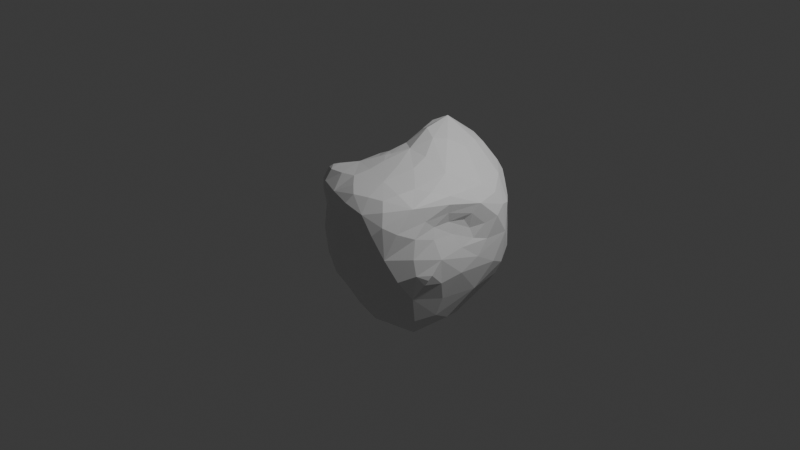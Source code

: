 # Source: asteroid.blend  (saved by Blender 4.0.36; exported with 4.5.12 LTS)
import bpy
from mathutils import Matrix  # noqa: F401  (used for matrix-valued properties, if any)

bpy.ops.wm.read_factory_settings(use_empty=True)
scene = bpy.context.scene
scene.name = 'Scene'

# ---- collections
col_collection = bpy.data.collections.new('Collection'); scene.collection.children.link(col_collection)

# ---- materials (node trees are filled in below, after node groups)
mat_material = bpy.data.materials.new('Material')
mat_material.alpha_threshold = 0.0
mat_material.use_transparent_shadow = False
mat_material.roughness = 0.5
mat_material.line_color = (0.0, 0.0, 0.0, 1.0)

# ---- material node trees
mat_material.use_nodes = True; mat_material.node_tree.nodes.clear()
_N = mat_material.node_tree.nodes; _L = mat_material.node_tree.links
n0 = _N.new('ShaderNodeOutputMaterial'); n0.name = 'Material Output'; n0.location = (300, 300)
n1 = _N.new('ShaderNodeBsdfPrincipled'); n1.name = 'Principled BSDF'; n1.location = (10, 300)
n1.inputs[3].default_value = 1.45
_L.new(n1.outputs[0], n0.inputs[0])
n0.is_active_output = True

# ---- world
world_world = bpy.data.worlds.new('World'); scene.world = world_world
world_world.use_nodes = True; world_world.node_tree.nodes.clear()
_N = world_world.node_tree.nodes; _L = world_world.node_tree.links
n0 = _N.new('ShaderNodeOutputWorld'); n0.name = 'World Output'; n0.location = (300, 300)
n1 = _N.new('ShaderNodeBackground'); n1.name = 'Background'; n1.location = (10, 300)
n1.inputs[0].default_value = (0.05088, 0.05088, 0.05088, 1.0)
_L.new(n1.outputs[0], n0.inputs[0])
n0.is_active_output = True
world_world.color = (0.05088, 0.05088, 0.05088)
world_world.use_sun_shadow = False
world_world.sun_shadow_jitter_overblur = 0.0

# ---- cameras
cam_camera = bpy.data.cameras.new('Camera')
cam_camera.clip_end = 100.0
cam_camera.ortho_scale = 7.314

# ---- lights
light_light = bpy.data.lights.new('Light', 'POINT')
light_light.transmission_factor = 0.0
light_light.use_soft_falloff = False
light_light.energy = 1000.0
light_light.shadow_soft_size = 0.1
light_light.shadow_maximum_resolution = 0.006
light_light.use_absolute_resolution = True

# ---- meshes
me_cube = bpy.data.meshes.new('Cube')
me_cube.from_pydata([(-0.7236, -0.5257, 0.4472), (0.2764, -0.8506, 0.4472), (0.8394, 0.774, -0.4509), (-0.1097, 0.9294, -0.1818), (-0.8944, 0.0, -0.4472), (-0.2772, -0.6488, -0.3204), (0.7236, -0.5257, -0.4472), (0.05092, -0.1695, -0.7309), (-0.3016, 0.2325, 0.07456), (0.3922, 1.099, 0.4436), (1.01, 0.2482, 0.4436), (0.1251, 0.03036, 0.797), (0.5899, -0.3394, -1.25), (-0.6882, 0.5, -0.5257), (1.067, 0.5572, -0.003633), (-0.1625, -0.5, -0.8507), (-0.6882, -0.5, -0.5257), (0.9665, 0.2482, -0.5294), (-0.4748, -0.1695, -0.5816), (0.9511, -0.309, 0.0), (0.5411, 0.5572, -0.8543), (0.2629, -0.809, -0.5257), (0.3787, 1.057, -0.5294), (0.004266, 0.5787, -0.5852), (0.1807, -0.6318, -0.02244), (0.5878, -0.809, 0.0), (-0.9511, -0.309, 0.0), (-0.3238, -0.3584, 0.0395), (-0.472, 1.057, -0.003633), (-0.8259, 0.3394, -0.203), (0.592, 0.8336, 0.4519), (0.1667, 1.079, 0.2654), (0.6882, -0.5, 0.5257), (-0.2629, -0.809, 0.5257), (-0.7255, 0.03036, 0.3228), (-0.1471, 1.057, 0.5221), (0.804, 0.7482, 0.5221), (0.2876, -0.4696, 0.6477), (0.6508, 0.03036, 0.6477), (-0.3002, -0.2787, 0.6477), (-0.3002, 0.3394, 0.6477), (-0.151, 0.6947, 1.229), (-0.5745, -0.4174, 0.6489), (-0.08755, -0.1241, 0.7224), (-0.01098, 0.5438, 0.7474), (0.6473, -0.3509, 0.2715), (0.8366, 0.1777, 0.006849), (0.8231, 0.1625, 0.3414), (0.8373, -0.4174, -0.2236)], [], [(7, 18, 23), (6, 12, 17), (7, 12, 15), (7, 15, 18), (7, 23, 20), (6, 17, 19, 48), (5, 21, 24), (4, 16, 26), (3, 13, 28), (2, 22, 30), (6, 48, 19, 25), (5, 24, 27), (4, 26, 29), (3, 28, 31), (2, 30, 14), (1, 32, 37), (0, 33, 39, 42), (8, 34, 40), (9, 35, 41), (10, 36, 38), (38, 41, 11), (38, 36, 41), (36, 9, 41), (41, 44, 40, 11), (41, 35, 40, 44), (35, 8, 40), (40, 39, 43, 11), (40, 34, 39), (34, 0, 42, 39), (39, 37, 11, 43), (39, 33, 37), (33, 1, 37), (37, 38, 11), (37, 32, 38), (32, 10, 38), (14, 36, 10), (14, 30, 36), (30, 9, 36), (31, 35, 9), (31, 28, 35), (28, 8, 35), (29, 34, 8), (29, 26, 34), (26, 0, 34), (27, 33, 0), (27, 24, 33), (24, 1, 33), (25, 32, 1), (25, 19, 45, 32), (45, 47, 10, 32), (30, 31, 9), (30, 22, 31), (22, 3, 31), (28, 29, 8), (28, 13, 29), (13, 4, 29), (26, 27, 0), (26, 16, 27), (16, 5, 27), (24, 25, 1), (24, 21, 25), (21, 6, 25), (46, 14, 10, 47), (19, 17, 14, 46), (17, 2, 14), (20, 22, 2), (20, 23, 22), (23, 3, 22), (18, 16, 4), (18, 15, 16), (15, 5, 16), (15, 21, 5), (15, 12, 21), (12, 6, 21), (17, 20, 2), (17, 12, 20), (12, 7, 20), (23, 13, 3), (23, 18, 13), (18, 4, 13), (45, 19, 46, 47)])
_uv = me_cube.uv_layers.new(name='UVMap')
_uv.uv.foreach_set('vector', [0.7273, 0.0, 0.7727, 0.07873, 0.6818, 0.07873, 0.2727, 0.1575, 0.3182, 0.07873, 0.3636, 0.1575, 0.1818, 0.0, 0.2273, 0.07873, 0.1364, 0.07873, 0.9091, 0.0, 0.9545, 0.07873, 0.8636, 0.07873, 0.5455, 0.0, 0.5909, 0.07873, 0.5, 0.07873, 0.2727, 0.1575, 0.3636, 0.1575, 0.3182, 0.2362, 0.2955, 0.1968, 0.09091, 0.1575, 0.1818, 0.1575, 0.1364, 0.2362, 0.8182, 0.1575, 0.9091, 0.1575, 0.8636, 0.2362, 0.6364, 0.1575, 0.7273, 0.1575, 0.6818, 0.2362, 0.4545, 0.1575, 0.5455, 0.1575, 0.5, 0.2362, 0.2727, 0.1575, 0.2955, 0.1968, 0.3182, 0.2362, 0.2273, 0.2362, 0.09091, 0.1575, 0.1364, 0.2362, 0.04546, 0.2362, 0.8182, 0.1575, 0.8636, 0.2362, 0.7727, 0.2362, 0.6364, 0.1575, 0.6818, 0.2362, 0.5909, 0.2362, 0.4545, 0.1575, 0.5, 0.2362, 0.4091, 0.2362, 0.1818, 0.3149, 0.2727, 0.3149, 0.2273, 0.3937, 0.0, 0.3149, 0.09091, 0.3149, 0.04546, 0.3937, 0.02273, 0.3543, 0.7273, 0.3149, 0.8182, 0.3149, 0.7727, 0.3937, 0.5455, 0.3149, 0.6364, 0.3149, 0.5909, 0.3937, 0.3636, 0.3149, 0.4545, 0.3149, 0.4091, 0.3937, 0.4091, 0.3937, 0.5, 0.3937, 0.4545, 0.4724, 0.4091, 0.3937, 0.4545, 0.3149, 0.5, 0.3937, 0.4545, 0.3149, 0.5455, 0.3149, 0.5, 0.3937, 0.5909, 0.3937, 0.6364, 0.3937, 0.6818, 0.3937, 0.6364, 0.4724, 0.5909, 0.3937, 0.6364, 0.3149, 0.6818, 0.3937, 0.6364, 0.3937, 0.6364, 0.3149, 0.7273, 0.3149, 0.6818, 0.3937, 0.7727, 0.3937, 0.8636, 0.3937, 0.8409, 0.433, 0.8182, 0.4724, 0.7727, 0.3937, 0.8182, 0.3149, 0.8636, 0.3937, 0.8182, 0.3149, 0.9091, 0.3149, 0.8864, 0.3543, 0.8636, 0.3937, 0.04546, 0.3937, 0.1364, 0.3937, 0.09091, 0.4724, 0.06818, 0.433, 0.04546, 0.3937, 0.09091, 0.3149, 0.1364, 0.3937, 0.09091, 0.3149, 0.1818, 0.3149, 0.1364, 0.3937, 0.2273, 0.3937, 0.3182, 0.3937, 0.2727, 0.4724, 0.2273, 0.3937, 0.2727, 0.3149, 0.3182, 0.3937, 0.2727, 0.3149, 0.3636, 0.3149, 0.3182, 0.3937, 0.4091, 0.2362, 0.4545, 0.3149, 0.3636, 0.3149, 0.4091, 0.2362, 0.5, 0.2362, 0.4545, 0.3149, 0.5, 0.2362, 0.5455, 0.3149, 0.4545, 0.3149, 0.5909, 0.2362, 0.6364, 0.3149, 0.5455, 0.3149, 0.5909, 0.2362, 0.6818, 0.2362, 0.6364, 0.3149, 0.6818, 0.2362, 0.7273, 0.3149, 0.6364, 0.3149, 0.7727, 0.2362, 0.8182, 0.3149, 0.7273, 0.3149, 0.7727, 0.2362, 0.8636, 0.2362, 0.8182, 0.3149, 0.8636, 0.2362, 0.9091, 0.3149, 0.8182, 0.3149, 0.04546, 0.2362, 0.09091, 0.3149, 0.0, 0.3149, 0.04546, 0.2362, 0.1364, 0.2362, 0.09091, 0.3149, 0.1364, 0.2362, 0.1818, 0.3149, 0.09091, 0.3149, 0.2273, 0.2362, 0.2727, 0.3149, 0.1818, 0.3149, 0.2273, 0.2362, 0.3182, 0.2362, 0.2955, 0.2756, 0.2727, 0.3149, 0.2955, 0.2756, 0.3523, 0.2952, 0.3636, 0.3149, 0.2727, 0.3149, 0.5, 0.2362, 0.5909, 0.2362, 0.5455, 0.3149, 0.5, 0.2362, 0.5455, 0.1575, 0.5909, 0.2362, 0.5455, 0.1575, 0.6364, 0.1575, 0.5909, 0.2362, 0.6818, 0.2362, 0.7727, 0.2362, 0.7273, 0.3149, 0.6818, 0.2362, 0.7273, 0.1575, 0.7727, 0.2362, 0.7273, 0.1575, 0.8182, 0.1575, 0.7727, 0.2362, 0.8636, 0.2362, 0.9545, 0.2362, 0.9091, 0.3149, 0.8636, 0.2362, 0.9091, 0.1575, 0.9545, 0.2362, 0.9091, 0.1575, 1.0, 0.1575, 0.9545, 0.2362, 0.1364, 0.2362, 0.2273, 0.2362, 0.1818, 0.3149, 0.1364, 0.2362, 0.1818, 0.1575, 0.2273, 0.2362, 0.1818, 0.1575, 0.2727, 0.1575, 0.2273, 0.2362, 0.3636, 0.2362, 0.4091, 0.2362, 0.3636, 0.3149, 0.3523, 0.2952, 0.3182, 0.2362, 0.3636, 0.1575, 0.4091, 0.2362, 0.3636, 0.2362, 0.3636, 0.1575, 0.4545, 0.1575, 0.4091, 0.2362, 0.5, 0.07873, 0.5455, 0.1575, 0.4545, 0.1575, 0.5, 0.07873, 0.5909, 0.07873, 0.5455, 0.1575, 0.5909, 0.07873, 0.6364, 0.1575, 0.5455, 0.1575, 0.8636, 0.07873, 0.9091, 0.1575, 0.8182, 0.1575, 0.8636, 0.07873, 0.9545, 0.07873, 0.9091, 0.1575, 0.9545, 0.07873, 1.0, 0.1575, 0.9091, 0.1575, 0.1364, 0.07873, 0.1818, 0.1575, 0.09091, 0.1575, 0.1364, 0.07873, 0.2273, 0.07873, 0.1818, 0.1575, 0.2273, 0.07873, 0.2727, 0.1575, 0.1818, 0.1575, 0.3636, 0.1575, 0.4091, 0.07873, 0.4545, 0.1575, 0.3636, 0.1575, 0.3182, 0.07873, 0.4091, 0.07873, 0.3182, 0.07873, 0.3636, 0.0, 0.4091, 0.07873, 0.6818, 0.07873, 0.7273, 0.1575, 0.6364, 0.1575, 0.6818, 0.07873, 0.7727, 0.07873, 0.7273, 0.1575, 0.7727, 0.07873, 0.8182, 0.1575, 0.7273, 0.1575, 0.2955, 0.2756, 0.3182, 0.2362, 0.3636, 0.2362, 0.3523, 0.2952])
me_cube.materials.append(mat_material)
me_cube.use_mirror_vertex_groups = False
me_cube.update()

# ---- objects
ob_cube = bpy.data.objects.new('Cube', me_cube)
ob_light = bpy.data.objects.new('Light', light_light)
ob_camera = bpy.data.objects.new('Camera', cam_camera)

# ---- transforms, parenting, visibility, modifiers, constraints
ob_cube.location = (0.0, 0.0, 0.0)
ob_cube.lock_rotations_4d = False
ob_cube.empty_display_type = 'ARROWS'
ob_cube.lineart.crease_threshold = 0.0
_m = ob_cube.modifiers.new('Subdivision', 'SUBSURF')
_m.render_levels = 1
ob_light.location = (4.076, 1.005, 5.904)
ob_light.rotation_euler = (0.6503, 0.05522, 1.866)
ob_light.lock_rotations_4d = False
ob_light.empty_display_type = 'ARROWS'
ob_light.color = (0.0, 0.0, 0.0, 0.0)
ob_light.lineart.crease_threshold = 0.0
ob_camera.location = (7.359, -6.926, 4.958)
ob_camera.rotation_euler = (1.109, 0.0, 0.8149)
ob_camera.lock_rotations_4d = False
ob_camera.empty_display_type = 'ARROWS'
ob_camera.color = (0.0, 0.0, 0.0, 0.0)
ob_camera.display_type = 'WIRE'
ob_camera.lineart.crease_threshold = 0.0

# ---- collection membership
col_collection.objects.link(ob_cube)
col_collection.objects.link(ob_light)
col_collection.objects.link(ob_camera)

# ---- scene / render settings (as saved in the file)
scene.camera = ob_camera
scene.frame_start = 1; scene.frame_end = 250; scene.frame_set(1)
scene.render.engine = 'BLENDER_EEVEE_NEXT'
scene.cycles.sampling_pattern = 'TABULATED_SOBOL'
bpy.context.view_layer.update()
